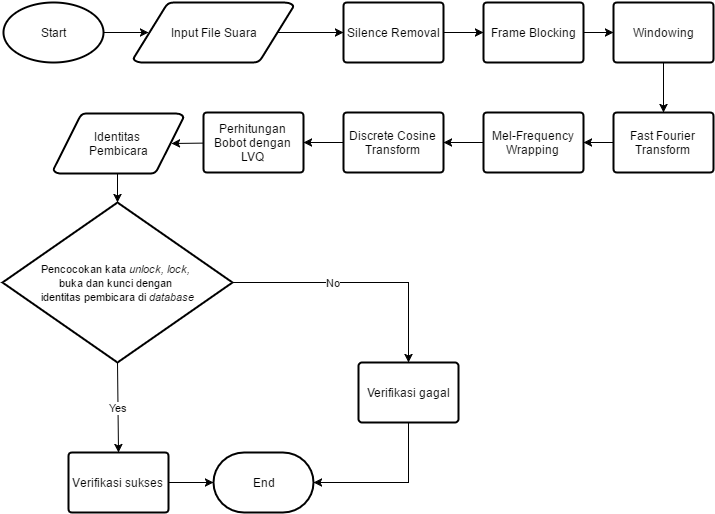

The diagram above was exported from draw.io. Its source (the exported page's mxGraphModel, read from the mxfile embedded in the PNG):
<mxGraphModel dx="880" dy="458" grid="1" gridSize="10" guides="1" tooltips="1" connect="1" arrows="1" fold="1" page="1" pageScale="1" pageWidth="826" pageHeight="1169" background="#ffffff" math="0">
  <root>
    <mxCell id="0" />
    <mxCell id="1" parent="0" />
    <mxCell id="4eb7ccf1545ac4a6-1" value="Start" style="strokeWidth=2;html=1;shape=mxgraph.flowchart.start_1;whiteSpace=wrap;" parent="1" vertex="1">
      <mxGeometry x="60" y="50" width="100" height="60" as="geometry" />
    </mxCell>
    <mxCell id="4eb7ccf1545ac4a6-3" value="Input File Suara" style="strokeWidth=2;html=1;shape=mxgraph.flowchart.data;whiteSpace=wrap;" parent="1" vertex="1">
      <mxGeometry x="190" y="50" width="160" height="60" as="geometry" />
    </mxCell>
    <mxCell id="4eb7ccf1545ac4a6-4" style="rounded=0;html=1;entryX=0.095;entryY=0.5;entryPerimeter=0;jettySize=auto;orthogonalLoop=1;" parent="1" source="4eb7ccf1545ac4a6-1" target="4eb7ccf1545ac4a6-3" edge="1">
      <mxGeometry relative="1" as="geometry">
        <Array as="points" />
      </mxGeometry>
    </mxCell>
    <mxCell id="4eb7ccf1545ac4a6-5" value="Silence Removal" style="strokeWidth=2;html=1;shape=mxgraph.flowchart.process;whiteSpace=wrap;" parent="1" vertex="1">
      <mxGeometry x="400" y="50" width="100" height="60" as="geometry" />
    </mxCell>
    <mxCell id="4eb7ccf1545ac4a6-6" style="rounded=0;html=1;entryX=0;entryY=0.5;entryPerimeter=0;jettySize=auto;orthogonalLoop=1;exitX=0.905;exitY=0.5;exitPerimeter=0;" parent="1" source="4eb7ccf1545ac4a6-3" target="4eb7ccf1545ac4a6-5" edge="1">
      <mxGeometry relative="1" as="geometry" />
    </mxCell>
    <mxCell id="4eb7ccf1545ac4a6-7" value="Frame Blocking" style="strokeWidth=2;html=1;shape=mxgraph.flowchart.process;whiteSpace=wrap;" parent="1" vertex="1">
      <mxGeometry x="540" y="50" width="100" height="60" as="geometry" />
    </mxCell>
    <mxCell id="4eb7ccf1545ac4a6-8" style="rounded=0;html=1;entryX=0;entryY=0.5;entryPerimeter=0;jettySize=auto;orthogonalLoop=1;" parent="1" source="4eb7ccf1545ac4a6-5" target="4eb7ccf1545ac4a6-7" edge="1">
      <mxGeometry relative="1" as="geometry">
        <Array as="points" />
      </mxGeometry>
    </mxCell>
    <mxCell id="4eb7ccf1545ac4a6-9" value="Windowing" style="strokeWidth=2;html=1;shape=mxgraph.flowchart.process;whiteSpace=wrap;" parent="1" vertex="1">
      <mxGeometry x="670" y="50" width="100" height="60" as="geometry" />
    </mxCell>
    <mxCell id="4eb7ccf1545ac4a6-10" style="rounded=0;html=1;entryX=0;entryY=0.5;entryPerimeter=0;jettySize=auto;orthogonalLoop=1;" parent="1" source="4eb7ccf1545ac4a6-7" target="4eb7ccf1545ac4a6-9" edge="1">
      <mxGeometry relative="1" as="geometry" />
    </mxCell>
    <mxCell id="4eb7ccf1545ac4a6-11" value="Fast Fourier Transform" style="strokeWidth=2;html=1;shape=mxgraph.flowchart.process;whiteSpace=wrap;" parent="1" vertex="1">
      <mxGeometry x="670" y="160" width="100" height="60" as="geometry" />
    </mxCell>
    <mxCell id="4eb7ccf1545ac4a6-12" style="edgeStyle=orthogonalEdgeStyle;rounded=0;html=1;entryX=0.5;entryY=0;entryPerimeter=0;jettySize=auto;orthogonalLoop=1;" parent="1" source="4eb7ccf1545ac4a6-9" target="4eb7ccf1545ac4a6-11" edge="1">
      <mxGeometry relative="1" as="geometry" />
    </mxCell>
    <mxCell id="1ba5e8ce1e46d85b-2" style="edgeStyle=none;rounded=0;html=1;entryX=1;entryY=0.5;entryPerimeter=0;jettySize=auto;orthogonalLoop=1;" parent="1" source="4eb7ccf1545ac4a6-13" target="4eb7ccf1545ac4a6-20" edge="1">
      <mxGeometry relative="1" as="geometry" />
    </mxCell>
    <mxCell id="4eb7ccf1545ac4a6-13" value="Mel-Frequency Wrapping" style="strokeWidth=2;html=1;shape=mxgraph.flowchart.process;whiteSpace=wrap;" parent="1" vertex="1">
      <mxGeometry x="540" y="160" width="100" height="60" as="geometry" />
    </mxCell>
    <mxCell id="4eb7ccf1545ac4a6-16" style="rounded=0;html=1;exitX=0;exitY=0.5;exitPerimeter=0;entryX=1;entryY=0.5;entryPerimeter=0;jettySize=auto;orthogonalLoop=1;" parent="1" source="4eb7ccf1545ac4a6-11" target="4eb7ccf1545ac4a6-13" edge="1">
      <mxGeometry relative="1" as="geometry">
        <Array as="points" />
      </mxGeometry>
    </mxCell>
    <mxCell id="1ba5e8ce1e46d85b-8" style="edgeStyle=none;rounded=0;html=1;entryX=1;entryY=0.5;entryPerimeter=0;jettySize=auto;orthogonalLoop=1;" parent="1" source="4eb7ccf1545ac4a6-20" target="1ba5e8ce1e46d85b-7" edge="1">
      <mxGeometry relative="1" as="geometry" />
    </mxCell>
    <mxCell id="4eb7ccf1545ac4a6-20" value="Discrete Cosine Transform" style="strokeWidth=2;html=1;shape=mxgraph.flowchart.process;whiteSpace=wrap;" parent="1" vertex="1">
      <mxGeometry x="400" y="160" width="100" height="60" as="geometry" />
    </mxCell>
    <mxCell id="1ba5e8ce1e46d85b-10" style="edgeStyle=none;rounded=0;html=1;entryX=0.905;entryY=0.5;entryPerimeter=0;jettySize=auto;orthogonalLoop=1;" parent="1" source="1ba5e8ce1e46d85b-7" target="1ba5e8ce1e46d85b-9" edge="1">
      <mxGeometry relative="1" as="geometry" />
    </mxCell>
    <mxCell id="1ba5e8ce1e46d85b-7" value="Perhitungan Bobot dengan LVQ" style="strokeWidth=2;html=1;shape=mxgraph.flowchart.process;whiteSpace=wrap;" parent="1" vertex="1">
      <mxGeometry x="260" y="160" width="100" height="60" as="geometry" />
    </mxCell>
    <mxCell id="1ba5e8ce1e46d85b-21" style="edgeStyle=orthogonalEdgeStyle;rounded=0;html=1;exitX=0.5;exitY=1;exitPerimeter=0;entryX=0.5;entryY=0;entryPerimeter=0;jettySize=auto;orthogonalLoop=1;" parent="1" source="1ba5e8ce1e46d85b-9" target="1ba5e8ce1e46d85b-14" edge="1">
      <mxGeometry relative="1" as="geometry" />
    </mxCell>
    <mxCell id="1ba5e8ce1e46d85b-9" value="Identitas&amp;nbsp;&lt;div&gt;Pembicara&lt;/div&gt;" style="strokeWidth=2;html=1;shape=mxgraph.flowchart.data;whiteSpace=wrap;" parent="1" vertex="1">
      <mxGeometry x="110" y="161" width="130" height="60" as="geometry" />
    </mxCell>
    <mxCell id="1ba5e8ce1e46d85b-11" value="End" style="strokeWidth=2;html=1;shape=mxgraph.flowchart.terminator;whiteSpace=wrap;" parent="1" vertex="1">
      <mxGeometry x="270" y="500" width="100" height="60" as="geometry" />
    </mxCell>
    <mxCell id="1ba5e8ce1e46d85b-12" value="Yes" style="rounded=0;html=1;entryX=0.5;entryY=0;entryPerimeter=0;jettySize=auto;orthogonalLoop=1;exitX=0.5;exitY=1;exitPerimeter=0;" parent="1" source="1ba5e8ce1e46d85b-14" target="1ba5e8ce1e46d85b-16" edge="1">
      <mxGeometry x="75" y="340" as="geometry" />
    </mxCell>
    <mxCell id="1ba5e8ce1e46d85b-13" value="No" style="edgeStyle=orthogonalEdgeStyle;rounded=0;html=1;exitX=1;exitY=0.5;exitPerimeter=0;entryX=0.5;entryY=0;entryPerimeter=0;jettySize=auto;orthogonalLoop=1;" parent="1" source="1ba5e8ce1e46d85b-14" target="1ba5e8ce1e46d85b-18" edge="1">
      <mxGeometry as="geometry">
        <mxPoint x="13" y="-40" as="offset" />
      </mxGeometry>
    </mxCell>
    <mxCell id="1ba5e8ce1e46d85b-14" value="&lt;font style=&quot;font-size: 11px&quot;&gt;Pencocokan kata &lt;i&gt;unlock, lock,&lt;/i&gt;&amp;nbsp;&lt;/font&gt;&lt;div&gt;&lt;font style=&quot;font-size: 11px&quot;&gt;buka dan kunci dengan&amp;nbsp;&lt;/font&gt;&lt;/div&gt;&lt;div&gt;&lt;font style=&quot;font-size: 11px&quot;&gt;identitas pembicara di &lt;i&gt;database&lt;/i&gt;&lt;/font&gt;&lt;/div&gt;" style="strokeWidth=2;html=1;shape=mxgraph.flowchart.decision;whiteSpace=wrap;" parent="1" vertex="1">
      <mxGeometry x="59" y="250" width="230" height="160" as="geometry" />
    </mxCell>
    <mxCell id="1ba5e8ce1e46d85b-23" style="edgeStyle=orthogonalEdgeStyle;rounded=0;html=1;entryX=0;entryY=0.5;entryPerimeter=0;jettySize=auto;orthogonalLoop=1;" parent="1" source="1ba5e8ce1e46d85b-16" target="1ba5e8ce1e46d85b-11" edge="1">
      <mxGeometry relative="1" as="geometry" />
    </mxCell>
    <mxCell id="1ba5e8ce1e46d85b-16" value="Verifikasi sukses" style="strokeWidth=2;html=1;shape=mxgraph.flowchart.process;whiteSpace=wrap;" parent="1" vertex="1">
      <mxGeometry x="125" y="500" width="100" height="60" as="geometry" />
    </mxCell>
    <mxCell id="1ba5e8ce1e46d85b-22" style="edgeStyle=orthogonalEdgeStyle;rounded=0;html=1;entryX=1;entryY=0.5;entryPerimeter=0;jettySize=auto;orthogonalLoop=1;exitX=0.5;exitY=1;exitPerimeter=0;" parent="1" source="1ba5e8ce1e46d85b-18" target="1ba5e8ce1e46d85b-11" edge="1">
      <mxGeometry relative="1" as="geometry" />
    </mxCell>
    <mxCell id="1ba5e8ce1e46d85b-18" value="Verifikasi gagal" style="strokeWidth=2;html=1;shape=mxgraph.flowchart.process;whiteSpace=wrap;" parent="1" vertex="1">
      <mxGeometry x="415" y="410" width="100" height="60" as="geometry" />
    </mxCell>
  </root>
</mxGraphModel>